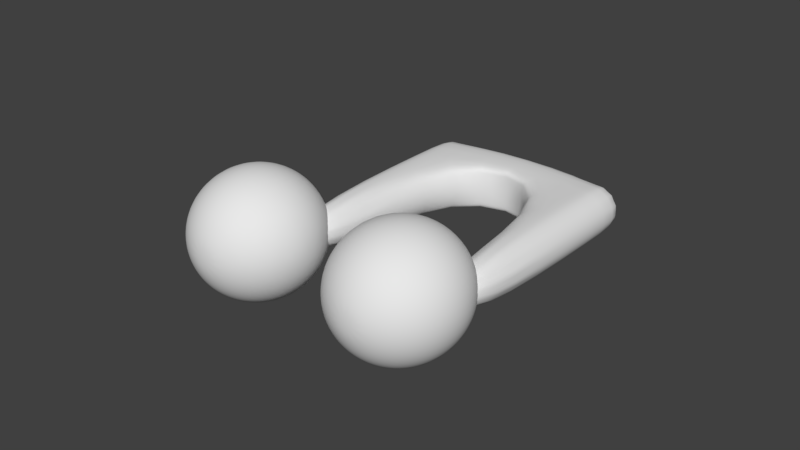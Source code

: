 # Source: DoubleMusicNote.blend  (saved by Blender 2.78.0; exported with 4.5.12 LTS)
import bpy
from mathutils import Matrix  # noqa: F401  (used for matrix-valued properties, if any)

bpy.ops.wm.read_factory_settings(use_empty=True)
scene = bpy.context.scene
scene.name = 'Scene'

# ---- collections
col_collection_1 = bpy.data.collections.new('Collection 1'); scene.collection.children.link(col_collection_1)

# ---- world
world_world = bpy.data.worlds.new('World'); scene.world = world_world
world_world.color = (0.05088, 0.05088, 0.05088)
world_world.use_sun_shadow = False
world_world.sun_shadow_jitter_overblur = 0.0
world_world.cycles.sampling_method = 'MANUAL'

# ---- meshes
me_cylinder_002 = bpy.data.meshes.new('Cylinder.002')
me_cylinder_002.from_pydata([(-0.2606, -0.3718, -0.03045), (0.07838, 0.8931, -0.04008), (-0.261, -0.3711, 0.04719), (0.07791, 0.8939, 0.03756), (-0.299, -0.3605, 0.1141), (0.04, 0.9045, 0.1045), (-0.3641, -0.3427, 0.1524), (-0.02519, 0.9223, 0.1427), (-0.4391, -0.3226, 0.1517), (-0.1002, 0.9424, 0.1421), (-0.5039, -0.3056, 0.1124), (-0.1649, 0.9594, 0.1027), (-0.5409, -0.2961, 0.0448), (-0.202, 0.9688, 0.03516), (-0.5405, -0.2969, -0.03285), (-0.2015, 0.9681, -0.04248), (-0.5026, -0.3075, -0.09976), (-0.1636, 0.9574, -0.1094), (-0.4374, -0.3253, -0.138), (-0.09843, 0.9397, -0.1477), (-0.3624, -0.3454, -0.1374), (-0.02343, 0.9196, -0.147), (-0.2977, -0.3624, -0.09801), (0.04129, 0.9026, -0.1076), (-0.3548, 0.00315, 0.004334), (-0.2377, -0.2797, 0.00766), (-0.2913, -0.4797, 0.009183), (-0.3548, -0.5625, 0.009562), (-0.4377, -0.6261, 0.009647), (-0.5341, -0.666, 0.00943), (-0.6377, -0.6797, 0.008927), (-0.5341, 0.1067, 0.002288), (-0.4514, 0.07078, 0.05489), (-0.3813, 0.01101, 0.1041), (-0.3287, -0.06857, 0.1466), (-0.2972, -0.1625, 0.1794), (-0.2889, -0.2645, 0.2004), (-0.3043, -0.3675, 0.2081), (-0.3424, -0.4645, 0.2019), (-0.4007, -0.5489, 0.1824), (-0.4751, -0.615, 0.1507), (-0.5606, -0.6582, 0.1092), (-0.6514, -0.6756, 0.06057), (-0.4882, 0.08093, 0.09247), (-0.4525, 0.03063, 0.1767), (-0.4294, -0.04083, 0.2493), (-0.4204, -0.1286, 0.3052), (-0.4263, -0.2266, 0.3407), (-0.4466, -0.3282, 0.3533), (-0.4799, -0.4266, 0.3422), (-0.524, -0.5149, 0.3081), (-0.5758, -0.5872, 0.2534), (-0.6318, -0.6386, 0.1818), (-0.6882, -0.6655, 0.09815), (-0.5383, 0.09445, 0.1059), (-0.5492, 0.05675, 0.2027), (-0.5662, -0.003886, 0.286), (-0.588, -0.08332, 0.3501), (-0.6132, -0.1761, 0.3908), (-0.6401, -0.276, 0.4052), (-0.6668, -0.3761, 0.3923), (-0.6915, -0.4697, 0.3531), (-0.7126, -0.5503, 0.2901), (-0.7285, -0.6124, 0.2078), (-0.7383, -0.6519, 0.1116), (-0.5882, 0.1077, 0.09161), (-0.6457, 0.08238, 0.1751), (-0.7026, 0.03236, 0.2469), (-0.755, -0.03893, 0.3023), (-0.7995, -0.1266, 0.3375), (-0.833, -0.2247, 0.35), (-0.8531, -0.3266, 0.339), (-0.8586, -0.4253, 0.3053), (-0.849, -0.514, 0.2511), (-0.825, -0.5868, 0.1801), (-0.7882, -0.6387, 0.0973), (-0.7412, -0.6661, 0.008172), (-0.6246, 0.1172, 0.05341), (-0.7159, 0.1006, 0.1012), (-0.8019, 0.05819, 0.1425), (-0.8767, -0.007291, 0.1745), (-0.9353, -0.09133, 0.1949), (-0.9735, -0.1882, 0.2024), (-0.9888, -0.2913, 0.1964), (-0.9803, -0.3937, 0.1774), (-0.9483, -0.4882, 0.1467), (-0.8952, -0.5686, 0.1063), (-0.8246, -0.6292, 0.05909), (-0.6377, 0.1203, 0.001533), (-0.7412, 0.1067, 0.00103), (-0.8377, 0.06669, 0.0008136), (-0.9205, 0.003116, 0.000898), (-0.9841, -0.07973, 0.001278), (-1.024, -0.1762, 0.001926), (-1.038, -0.2797, 0.0028), (-1.024, -0.3832, 0.00384), (-0.9841, -0.4797, 0.004974), (-0.9205, -0.5625, 0.006126), (-0.8377, -0.6261, 0.007217), (-0.624, 0.1162, -0.05011), (-0.7147, 0.09879, -0.09874), (-0.8002, 0.05557, -0.1403), (-0.8746, -0.01049, -0.1719), (-0.9329, -0.09491, -0.1915), (-0.9711, -0.1919, -0.1976), (-0.9865, -0.2949, -0.1899), (-0.9782, -0.3969, -0.169), (-0.9466, -0.4908, -0.1361), (-0.894, -0.5704, -0.09365), (-0.824, -0.6302, -0.04443), (-0.5871, 0.1061, -0.08769), (-0.6436, 0.07917, -0.1713), (-0.6996, 0.02783, -0.243), (-0.7514, -0.04447, -0.2977), (-0.7954, -0.1328, -0.3317), (-0.8288, -0.2311, -0.3428), (-0.849, -0.3328, -0.3302), (-0.8549, -0.4308, -0.2947), (-0.846, -0.5186, -0.2388), (-0.8229, -0.59, -0.1662), (-0.7871, -0.6403, -0.08201), (-0.537, 0.09254, -0.1011), (-0.5468, 0.05305, -0.1973), (-0.5628, -0.009114, -0.2797), (-0.5838, -0.08972, -0.3426), (-0.6085, -0.1833, -0.3819), (-0.6352, -0.2834, -0.3947), (-0.6621, -0.3833, -0.3804), (-0.6873, -0.4761, -0.3397), (-0.7092, -0.5555, -0.2755), (-0.7261, -0.6161, -0.1922), (-0.737, -0.6538, -0.09545), (-0.4871, 0.07927, -0.08684), (-0.4504, 0.02742, -0.1697), (-0.4264, -0.04536, -0.2406), (-0.4168, -0.1341, -0.2948), (-0.4222, -0.2328, -0.3285), (-0.4424, -0.3346, -0.3395), (-0.4758, -0.4328, -0.327), (-0.5203, -0.5205, -0.2918), (-0.5728, -0.5918, -0.2365), (-0.6297, -0.6418, -0.1646), (-0.6871, -0.6671, -0.08115), (-0.4508, 0.06982, -0.04863), (-0.3801, 0.009159, -0.09588), (-0.327, -0.07119, -0.1362), (-0.2951, -0.1657, -0.167), (-0.2865, -0.2681, -0.1859), (-0.3019, -0.3712, -0.1919), (-0.3401, -0.4681, -0.1844), (-0.3986, -0.5521, -0.164), (-0.4734, -0.6176, -0.1321), (-0.5594, -0.66, -0.09079), (-0.6508, -0.6766, -0.04295), (-0.4377, 0.06671, 0.003244), (-0.2913, -0.07969, 0.005486), (-0.2513, -0.1762, 0.00662), (-0.2513, -0.3832, 0.008534), (-0.4391, -0.3226, 0.1517), (-0.1002, 0.9424, 0.1421), (-0.4391, -0.3226, 0.1517), (-0.1002, 0.9424, 0.1421), (0.6954, -0.6279, -0.02228), (1.034, 0.637, -0.03191), (0.695, -0.6272, 0.05536), (1.034, 0.6377, 0.04573), (0.6571, -0.6166, 0.1223), (0.996, 0.6484, 0.1126), (0.5919, -0.5988, 0.1605), (0.9308, 0.6662, 0.1509), (0.5169, -0.5787, 0.1599), (0.8558, 0.6863, 0.1503), (0.4522, -0.5617, 0.1205), (0.7911, 0.7033, 0.1109), (0.4151, -0.5522, 0.05297), (0.754, 0.7127, 0.04334), (0.4156, -0.553, -0.02467), (0.7545, 0.712, -0.0343), (0.4535, -0.5636, -0.09159), (0.7924, 0.7013, -0.1012), (0.5186, -0.5814, -0.1299), (0.8576, 0.6836, -0.1395), (0.5936, -0.6015, -0.1292), (0.9326, 0.6635, -0.1388), (0.6584, -0.6185, -0.08984), (0.9973, 0.6465, -0.09947), (0.6012, -0.253, 0.01251), (0.7183, -0.5358, 0.01584), (0.6648, -0.7358, 0.01736), (0.6012, -0.8186, 0.01774), (0.5183, -0.8822, 0.01782), (0.4219, -0.9221, 0.0176), (0.3183, -0.9358, 0.0171), (0.4219, -0.1494, 0.01046), (0.5046, -0.1853, 0.06306), (0.5747, -0.2451, 0.1123), (0.6273, -0.3247, 0.1548), (0.6588, -0.4186, 0.1876), (0.6672, -0.5206, 0.2086), (0.6517, -0.6236, 0.2163), (0.6136, -0.7206, 0.2101), (0.5553, -0.805, 0.1905), (0.4809, -0.8711, 0.1589), (0.3954, -0.9143, 0.1174), (0.3046, -0.9317, 0.06875), (0.4678, -0.1752, 0.1006), (0.5035, -0.2255, 0.1849), (0.5267, -0.2969, 0.2574), (0.5356, -0.3847, 0.3133), (0.5297, -0.4827, 0.3488), (0.5094, -0.5843, 0.3614), (0.4761, -0.6827, 0.3503), (0.4321, -0.771, 0.3163), (0.3803, -0.8433, 0.2616), (0.3242, -0.8947, 0.19), (0.2678, -0.9216, 0.1063), (0.4177, -0.1616, 0.1141), (0.4068, -0.1994, 0.2108), (0.3898, -0.26, 0.2942), (0.368, -0.3394, 0.3583), (0.3428, -0.4322, 0.399), (0.3159, -0.5321, 0.4134), (0.2892, -0.6322, 0.4005), (0.2645, -0.7258, 0.3613), (0.2434, -0.8064, 0.2983), (0.2275, -0.8685, 0.2159), (0.2177, -0.908, 0.1198), (0.3678, -0.1484, 0.09979), (0.3104, -0.1737, 0.1832), (0.2535, -0.2237, 0.2551), (0.201, -0.295, 0.3105), (0.1565, -0.3827, 0.3456), (0.1231, -0.4808, 0.3581), (0.1029, -0.5827, 0.3472), (0.09746, -0.6814, 0.3134), (0.1071, -0.7701, 0.2593), (0.131, -0.8429, 0.1883), (0.1678, -0.8948, 0.1055), (0.2148, -0.9222, 0.01635), (0.3314, -0.1389, 0.06158), (0.2401, -0.1555, 0.1094), (0.1541, -0.1979, 0.1507), (0.07928, -0.2634, 0.1827), (0.02077, -0.3474, 0.2031), (-0.01747, -0.4443, 0.2105), (-0.03282, -0.5474, 0.2046), (-0.02424, -0.6498, 0.1856), (0.007686, -0.7443, 0.1549), (0.06078, -0.8247, 0.1145), (0.1314, -0.8853, 0.06727), (0.3183, -0.1358, 0.009708), (0.2148, -0.1495, 0.009205), (0.1183, -0.1894, 0.008989), (0.03551, -0.253, 0.009073), (-0.02806, -0.3358, 0.009452), (-0.06802, -0.4323, 0.0101), (-0.08165, -0.5358, 0.01098), (-0.06802, -0.6393, 0.01201), (-0.02806, -0.7358, 0.01315), (0.03551, -0.8186, 0.0143), (0.1184, -0.8822, 0.01539), (0.3321, -0.1399, -0.04194), (0.2413, -0.1573, -0.09057), (0.1558, -0.2005, -0.1321), (0.08139, -0.2666, -0.1637), (0.02311, -0.351, -0.1833), (-0.01504, -0.448, -0.1894), (-0.03047, -0.551, -0.1818), (-0.02214, -0.653, -0.1608), (0.009404, -0.7469, -0.128), (0.062, -0.8265, -0.08547), (0.1321, -0.8863, -0.03625), (0.3689, -0.15, -0.07952), (0.3125, -0.1769, -0.1632), (0.2564, -0.2283, -0.2348), (0.2046, -0.3006, -0.2895), (0.1606, -0.3889, -0.3235), (0.1273, -0.4873, -0.3346), (0.107, -0.5889, -0.322), (0.1011, -0.6869, -0.2865), (0.11, -0.7747, -0.2306), (0.1332, -0.8461, -0.1581), (0.1689, -0.8964, -0.07383), (0.419, -0.1636, -0.09296), (0.4092, -0.2031, -0.1891), (0.3933, -0.2652, -0.2715), (0.3722, -0.3458, -0.3345), (0.3475, -0.4394, -0.3737), (0.3208, -0.5395, -0.3866), (0.2939, -0.6394, -0.3722), (0.2687, -0.7322, -0.3315), (0.2469, -0.8116, -0.2673), (0.2299, -0.8722, -0.184), (0.219, -0.91, -0.08727), (0.4689, -0.1768, -0.07866), (0.5056, -0.2287, -0.1615), (0.5296, -0.3015, -0.2324), (0.5392, -0.3902, -0.2866), (0.5338, -0.4889, -0.3203), (0.5136, -0.5908, -0.3313), (0.4802, -0.6889, -0.3188), (0.4357, -0.7766, -0.2837), (0.3832, -0.8479, -0.2283), (0.3263, -0.8979, -0.1564), (0.2689, -0.9232, -0.07298), (0.5053, -0.1863, -0.04046), (0.5759, -0.2469, -0.08771), (0.629, -0.3273, -0.1281), (0.6609, -0.4218, -0.1588), (0.6695, -0.5242, -0.1778), (0.6542, -0.6273, -0.1837), (0.6159, -0.7242, -0.1762), (0.5574, -0.8082, -0.1558), (0.4826, -0.8737, -0.1239), (0.3966, -0.9161, -0.08261), (0.3053, -0.9327, -0.03477), (0.5183, -0.1894, 0.01142), (0.6647, -0.3358, 0.01366), (0.7047, -0.4323, 0.0148), (0.7047, -0.6393, 0.01671), (0.5169, -0.5787, 0.1599), (0.8558, 0.6863, 0.1503), (0.1267, 1.076, 0.03617), (0.1272, 1.075, -0.04147), (0.08882, 1.087, 0.1031), (0.02363, 1.104, 0.1414), (-0.05137, 1.125, 0.1407), (-0.1161, 1.142, 0.1013), (-0.1532, 1.151, 0.03378), (-0.1527, 1.15, -0.04387), (-0.1148, 1.14, -0.1108), (-0.0496, 1.122, -0.149), (0.02539, 1.102, -0.1484), (0.09011, 1.085, -0.109), (1.083, 0.82, 0.04434), (1.083, 0.8192, -0.0333), (1.045, 0.8306, 0.1113), (0.9797, 0.8484, 0.1495), (0.9047, 0.8685, 0.1489), (0.8399, 0.8855, 0.1095), (0.8028, 0.8949, 0.04195), (0.8033, 0.8942, -0.03569), (0.8412, 0.8835, -0.1026), (0.9064, 0.8658, -0.1409), (0.9814, 0.8457, -0.1402), (1.046, 0.8287, -0.1009)], [(161, 160), (158, 160), (159, 161), (321, 320)], [(0, 1, 3, 2), (2, 3, 5, 4), (4, 5, 7, 6), (6, 7, 9, 8), (8, 9, 11, 10), (10, 11, 13, 12), (12, 13, 15, 14), (14, 15, 17, 16), (16, 17, 19, 18), (18, 19, 21, 20), (20, 21, 23, 22), (22, 23, 1, 0), (0, 2, 4, 6, 8, 10, 12, 14, 16, 18, 20, 22), (155, 24, 33, 34), (29, 28, 40, 41), (26, 157, 37, 38), (156, 155, 34, 35), (30, 29, 41, 42), (154, 31, 32), (27, 26, 38, 39), (25, 156, 35, 36), (76, 30, 42), (24, 154, 32, 33), (28, 27, 39, 40), (157, 25, 36, 37), (39, 38, 49, 50), (36, 35, 46, 47), (76, 42, 53), (33, 32, 43, 44), (40, 39, 50, 51), (37, 36, 47, 48), (34, 33, 44, 45), (41, 40, 51, 52), (38, 37, 48, 49), (35, 34, 45, 46), (42, 41, 52, 53), (32, 31, 43), (49, 48, 59, 60), (46, 45, 56, 57), (53, 52, 63, 64), (43, 31, 54), (50, 49, 60, 61), (47, 46, 57, 58), (76, 53, 64), (44, 43, 54, 55), (51, 50, 61, 62), (48, 47, 58, 59), (45, 44, 55, 56), (52, 51, 62, 63), (62, 61, 72, 73), (59, 58, 69, 70), (56, 55, 66, 67), (63, 62, 73, 74), (60, 59, 70, 71), (57, 56, 67, 68), (64, 63, 74, 75), (54, 31, 65), (61, 60, 71, 72), (58, 57, 68, 69), (76, 64, 75), (55, 54, 65, 66), (65, 31, 77), (72, 71, 83, 84), (69, 68, 80, 81), (76, 75, 87), (66, 65, 77, 78), (73, 72, 84, 85), (70, 69, 81, 82), (67, 66, 78, 79), (74, 73, 85, 86), (71, 70, 82, 83), (68, 67, 79, 80), (75, 74, 86, 87), (86, 85, 96, 97), (83, 82, 93, 94), (80, 79, 90, 91), (87, 86, 97, 98), (77, 31, 88), (84, 83, 94, 95), (81, 80, 91, 92), (76, 87, 98), (78, 77, 88, 89), (85, 84, 95, 96), (82, 81, 92, 93), (79, 78, 89, 90), (89, 88, 99, 100), (96, 95, 106, 107), (93, 92, 103, 104), (90, 89, 100, 101), (97, 96, 107, 108), (94, 93, 104, 105), (91, 90, 101, 102), (98, 97, 108, 109), (88, 31, 99), (95, 94, 105, 106), (92, 91, 102, 103), (76, 98, 109), (109, 108, 119, 120), (99, 31, 110), (106, 105, 116, 117), (103, 102, 113, 114), (76, 109, 120), (100, 99, 110, 111), (107, 106, 117, 118), (104, 103, 114, 115), (101, 100, 111, 112), (108, 107, 118, 119), (105, 104, 115, 116), (102, 101, 112, 113), (112, 111, 122, 123), (119, 118, 129, 130), (116, 115, 126, 127), (113, 112, 123, 124), (120, 119, 130, 131), (110, 31, 121), (117, 116, 127, 128), (114, 113, 124, 125), (76, 120, 131), (111, 110, 121, 122), (118, 117, 128, 129), (115, 114, 125, 126), (76, 131, 142), (122, 121, 132, 133), (129, 128, 139, 140), (126, 125, 136, 137), (123, 122, 133, 134), (130, 129, 140, 141), (127, 126, 137, 138), (124, 123, 134, 135), (131, 130, 141, 142), (121, 31, 132), (128, 127, 138, 139), (125, 124, 135, 136), (135, 134, 145, 146), (142, 141, 152, 153), (132, 31, 143), (139, 138, 149, 150), (136, 135, 146, 147), (76, 142, 153), (133, 132, 143, 144), (140, 139, 150, 151), (137, 136, 147, 148), (134, 133, 144, 145), (141, 140, 151, 152), (138, 137, 148, 149), (145, 144, 24, 155), (152, 151, 28, 29), (149, 148, 157, 26), (146, 145, 155, 156), (153, 152, 29, 30), (143, 31, 154), (150, 149, 26, 27), (147, 146, 156, 25), (76, 153, 30), (144, 143, 154, 24), (151, 150, 27, 28), (148, 147, 25, 157), (162, 163, 165, 164), (164, 165, 167, 166), (166, 167, 169, 168), (168, 169, 171, 170), (170, 171, 173, 172), (172, 173, 175, 174), (174, 175, 177, 176), (176, 177, 179, 178), (178, 179, 181, 180), (180, 181, 183, 182), (182, 183, 185, 184), (184, 185, 163, 162), (162, 164, 166, 168, 170, 172, 174, 176, 178, 180, 182, 184), (317, 186, 195, 196), (191, 190, 202, 203), (188, 319, 199, 200), (318, 317, 196, 197), (192, 191, 203, 204), (316, 193, 194), (189, 188, 200, 201), (187, 318, 197, 198), (238, 192, 204), (186, 316, 194, 195), (190, 189, 201, 202), (319, 187, 198, 199), (201, 200, 211, 212), (198, 197, 208, 209), (238, 204, 215), (195, 194, 205, 206), (202, 201, 212, 213), (199, 198, 209, 210), (196, 195, 206, 207), (203, 202, 213, 214), (200, 199, 210, 211), (197, 196, 207, 208), (204, 203, 214, 215), (194, 193, 205), (211, 210, 221, 222), (208, 207, 218, 219), (215, 214, 225, 226), (205, 193, 216), (212, 211, 222, 223), (209, 208, 219, 220), (238, 215, 226), (206, 205, 216, 217), (213, 212, 223, 224), (210, 209, 220, 221), (207, 206, 217, 218), (214, 213, 224, 225), (224, 223, 234, 235), (221, 220, 231, 232), (218, 217, 228, 229), (225, 224, 235, 236), (222, 221, 232, 233), (219, 218, 229, 230), (226, 225, 236, 237), (216, 193, 227), (223, 222, 233, 234), (220, 219, 230, 231), (238, 226, 237), (217, 216, 227, 228), (227, 193, 239), (234, 233, 245, 246), (231, 230, 242, 243), (238, 237, 249), (228, 227, 239, 240), (235, 234, 246, 247), (232, 231, 243, 244), (229, 228, 240, 241), (236, 235, 247, 248), (233, 232, 244, 245), (230, 229, 241, 242), (237, 236, 248, 249), (248, 247, 258, 259), (245, 244, 255, 256), (242, 241, 252, 253), (249, 248, 259, 260), (239, 193, 250), (246, 245, 256, 257), (243, 242, 253, 254), (238, 249, 260), (240, 239, 250, 251), (247, 246, 257, 258), (244, 243, 254, 255), (241, 240, 251, 252), (251, 250, 261, 262), (258, 257, 268, 269), (255, 254, 265, 266), (252, 251, 262, 263), (259, 258, 269, 270), (256, 255, 266, 267), (253, 252, 263, 264), (260, 259, 270, 271), (250, 193, 261), (257, 256, 267, 268), (254, 253, 264, 265), (238, 260, 271), (271, 270, 281, 282), (261, 193, 272), (268, 267, 278, 279), (265, 264, 275, 276), (238, 271, 282), (262, 261, 272, 273), (269, 268, 279, 280), (266, 265, 276, 277), (263, 262, 273, 274), (270, 269, 280, 281), (267, 266, 277, 278), (264, 263, 274, 275), (274, 273, 284, 285), (281, 280, 291, 292), (278, 277, 288, 289), (275, 274, 285, 286), (282, 281, 292, 293), (272, 193, 283), (279, 278, 289, 290), (276, 275, 286, 287), (238, 282, 293), (273, 272, 283, 284), (280, 279, 290, 291), (277, 276, 287, 288), (238, 293, 304), (284, 283, 294, 295), (291, 290, 301, 302), (288, 287, 298, 299), (285, 284, 295, 296), (292, 291, 302, 303), (289, 288, 299, 300), (286, 285, 296, 297), (293, 292, 303, 304), (283, 193, 294), (290, 289, 300, 301), (287, 286, 297, 298), (297, 296, 307, 308), (304, 303, 314, 315), (294, 193, 305), (301, 300, 311, 312), (298, 297, 308, 309), (238, 304, 315), (295, 294, 305, 306), (302, 301, 312, 313), (299, 298, 309, 310), (296, 295, 306, 307), (303, 302, 313, 314), (300, 299, 310, 311), (307, 306, 186, 317), (314, 313, 190, 191), (311, 310, 319, 188), (308, 307, 317, 318), (315, 314, 191, 192), (305, 193, 316), (312, 311, 188, 189), (309, 308, 318, 187), (238, 315, 192), (306, 305, 316, 186), (313, 312, 189, 190), (310, 309, 187, 319), (322, 323, 333, 332, 331, 330, 329, 328, 327, 326, 325, 324), (334, 335, 345, 344, 343, 342, 341, 340, 339, 338, 337, 336), (183, 181, 343, 344), (9, 7, 325, 326), (19, 17, 330, 331), (169, 167, 336, 337), (165, 163, 335, 334), (15, 13, 328, 329), (185, 183, 344, 345), (11, 9, 326, 327), (21, 19, 331, 332), (171, 169, 337, 338), (17, 15, 329, 330), (167, 165, 334, 336), (163, 185, 345, 335), (13, 11, 327, 328), (325, 338, 339, 324), (324, 339, 340, 322), (322, 340, 341, 323), (323, 341, 342, 333), (333, 342, 343, 332), (332, 343, 181, 21), (23, 21, 181, 179), (1, 23, 179, 177), (3, 1, 177, 175), (5, 3, 175, 173), (7, 5, 173, 171), (338, 325, 7, 171)])
me_cylinder_002.polygons.foreach_set('use_smooth', [True] * 342)
me_cylinder_002.use_remesh_preserve_volume = False
me_cylinder_002.use_remesh_preserve_attributes = False
me_cylinder_002.use_mirror_vertex_groups = False
me_cylinder_002.update()

# ---- objects
ob_musicnote = bpy.data.objects.new('MusicNote', me_cylinder_002)

# ---- transforms, parenting, visibility, modifiers, constraints
ob_musicnote.location = (0.0, 0.0, 0.0)
ob_musicnote.rotation_euler = (0.0, 0.0, 0.2618)
ob_musicnote.lineart.crease_threshold = 0.0
_m = ob_musicnote.modifiers.new('Subsurf', 'SUBSURF')
_m.uv_smooth = 'PRESERVE_CORNERS'
_m.quality = 2
_m.show_only_control_edges = False

# ---- collection membership
col_collection_1.objects.link(ob_musicnote)

# ---- scene / render settings (as saved in the file)
scene.frame_start = 1; scene.frame_end = 250; scene.frame_set(0)
scene.render.engine = 'BLENDER_EEVEE_NEXT'
scene.render.resolution_percentage = 50
scene.render.dither_intensity = 0.0
scene.cycles.use_denoising = False
scene.cycles.samples = 128
scene.cycles.sampling_pattern = 'TABULATED_SOBOL'
scene.cycles.light_sampling_threshold = 0.0
scene.cycles.use_adaptive_sampling = False
scene.cycles.use_light_tree = False
scene.cycles.blur_glossy = 0.0
scene.cycles.sample_clamp_indirect = 0.0
scene.view_settings.view_transform = 'Standard'
bpy.context.view_layer.update()

# ---- added for rendering (the .blend has no active camera and no usable light): camera, sun
cam_auto = bpy.data.cameras.new('AutoCamera')
cam_auto.lens = 50.0
cam_auto.sensor_width = 36.0
cam_auto.clip_end = 1000.0
ob_auto_camera = bpy.data.objects.new('AutoCamera', cam_auto)
scene.collection.objects.link(ob_auto_camera)
ob_auto_camera.location = (3.44759, -4.03428, 2.77208)
ob_auto_camera.rotation_euler = (1.09748, -7.21219e-08, 0.694738)
scene.camera = ob_auto_camera
light_auto_sun = bpy.data.lights.new('AutoSun', 'SUN')
light_auto_sun.energy = 3.0
light_auto_sun.angle = 0.0523599
ob_auto_sun = bpy.data.objects.new('AutoSun', light_auto_sun)
scene.collection.objects.link(ob_auto_sun)
ob_auto_sun.rotation_euler = (0.872665, 0.174533, 0.523599)
bpy.context.view_layer.update()
